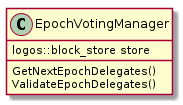

The diagram above was rendered by PlantUML. Its source (embedded in the PNG):
@startuml

EpochVotingManager : logos::block_store store

EpochVotingManager : GetNextEpochDelegates()
EpochVotingManager : ValidateEpochDelegates()
@enduml